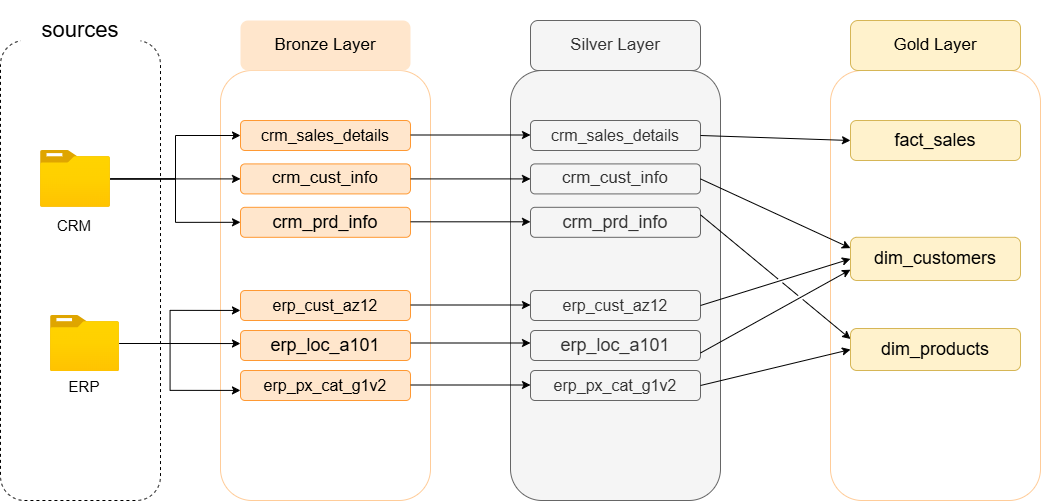

The diagram above was exported from draw.io. Its source (the exported page's mxGraphModel, read from the mxfile embedded in the PNG):
<mxGraphModel dx="1471" dy="1031" grid="1" gridSize="10" guides="1" tooltips="1" connect="1" arrows="1" fold="1" page="1" pageScale="1" pageWidth="1654" pageHeight="2336" math="0" shadow="0">
  <root>
    <mxCell id="0" />
    <mxCell id="1" parent="0" />
    <mxCell id="uvVr1MuzgLGTowdf12Oo-1" parent="1" style="rounded=1;whiteSpace=wrap;html=1;dashed=1;" value="" vertex="1">
      <mxGeometry height="460" width="160" x="130" y="200" as="geometry" />
    </mxCell>
    <mxCell id="uvVr1MuzgLGTowdf12Oo-2" parent="1" style="rounded=1;whiteSpace=wrap;html=1;strokeColor=none;" value="&lt;font style=&quot;font-size: 22px;&quot;&gt;sources&lt;/font&gt;" vertex="1">
      <mxGeometry height="60" width="120" x="150" y="160" as="geometry" />
    </mxCell>
    <mxCell id="uvVr1MuzgLGTowdf12Oo-4" parent="1" style="rounded=1;whiteSpace=wrap;html=1;strokeColor=#FFCC99;" value="" vertex="1">
      <mxGeometry height="430" width="210" x="350" y="230" as="geometry" />
    </mxCell>
    <mxCell id="uvVr1MuzgLGTowdf12Oo-5" parent="1" style="rounded=1;whiteSpace=wrap;html=1;fillColor=#ffe6cc;strokeColor=#FF9933;" value="&lt;font style=&quot;font-size: 16px;&quot;&gt;crm_sales_details&lt;/font&gt;" vertex="1">
      <mxGeometry height="30" width="170" x="370" y="280" as="geometry" />
    </mxCell>
    <mxCell id="uvVr1MuzgLGTowdf12Oo-12" parent="1" style="rounded=1;whiteSpace=wrap;html=1;fillColor=#ffe6cc;strokeColor=#FF9933;" value="&lt;font style=&quot;font-size: 17px;&quot;&gt;crm_cust_info&lt;/font&gt;" vertex="1">
      <mxGeometry height="30" width="170" x="370" y="323.41" as="geometry" />
    </mxCell>
    <mxCell id="uvVr1MuzgLGTowdf12Oo-13" parent="1" style="rounded=1;whiteSpace=wrap;html=1;fillColor=#ffe6cc;strokeColor=#FF9933;" value="&lt;font style=&quot;font-size: 18px;&quot;&gt;crm_prd_info&lt;/font&gt;" vertex="1">
      <mxGeometry height="30" width="170" x="370" y="366.81" as="geometry" />
    </mxCell>
    <mxCell id="uvVr1MuzgLGTowdf12Oo-14" parent="1" style="rounded=1;whiteSpace=wrap;html=1;fillColor=#ffe6cc;strokeColor=#FF9933;" value="&lt;font style=&quot;font-size: 16px;&quot;&gt;erp_cust_az12&lt;/font&gt;" vertex="1">
      <mxGeometry height="30" width="170" x="370" y="450" as="geometry" />
    </mxCell>
    <mxCell id="uvVr1MuzgLGTowdf12Oo-15" parent="1" style="rounded=1;whiteSpace=wrap;html=1;fillColor=#ffe6cc;strokeColor=#FF9933;" value="&lt;font style=&quot;font-size: 18px;&quot;&gt;erp_loc_a101&lt;/font&gt;" vertex="1">
      <mxGeometry height="30" width="170" x="370" y="490" as="geometry" />
    </mxCell>
    <mxCell id="uvVr1MuzgLGTowdf12Oo-16" parent="1" style="rounded=1;whiteSpace=wrap;html=1;fillColor=#ffe6cc;strokeColor=#FF9933;" value="&lt;font style=&quot;font-size: 16px;&quot;&gt;erp_px_cat_g1v2&lt;/font&gt;" vertex="1">
      <mxGeometry height="30" width="170" x="370" y="530" as="geometry" />
    </mxCell>
    <mxCell id="uvVr1MuzgLGTowdf12Oo-17" parent="1" style="rounded=1;whiteSpace=wrap;html=1;fillColor=#ffe6cc;strokeColor=none;" value="&lt;font style=&quot;font-size: 17px;&quot;&gt;Bronze Layer&lt;/font&gt;" vertex="1">
      <mxGeometry height="50" width="170" x="370" y="180" as="geometry" />
    </mxCell>
    <mxCell id="uvVr1MuzgLGTowdf12Oo-37" edge="1" parent="1" source="uvVr1MuzgLGTowdf12Oo-18" style="edgeStyle=orthogonalEdgeStyle;rounded=0;orthogonalLoop=1;jettySize=auto;html=1;" target="uvVr1MuzgLGTowdf12Oo-5">
      <mxGeometry relative="1" as="geometry" />
    </mxCell>
    <mxCell id="uvVr1MuzgLGTowdf12Oo-38" edge="1" parent="1" source="uvVr1MuzgLGTowdf12Oo-18" style="edgeStyle=orthogonalEdgeStyle;rounded=0;orthogonalLoop=1;jettySize=auto;html=1;entryX=0;entryY=0.5;entryDx=0;entryDy=0;" target="uvVr1MuzgLGTowdf12Oo-13">
      <mxGeometry relative="1" as="geometry" />
    </mxCell>
    <mxCell id="uvVr1MuzgLGTowdf12Oo-39" edge="1" parent="1" source="uvVr1MuzgLGTowdf12Oo-18" style="edgeStyle=orthogonalEdgeStyle;rounded=0;orthogonalLoop=1;jettySize=auto;html=1;entryX=0;entryY=0.5;entryDx=0;entryDy=0;" target="uvVr1MuzgLGTowdf12Oo-12">
      <mxGeometry relative="1" as="geometry" />
    </mxCell>
    <mxCell id="uvVr1MuzgLGTowdf12Oo-18" parent="1" style="image;aspect=fixed;html=1;points=[];align=center;fontSize=12;image=img/lib/azure2/general/Folder_Blank.svg;" value="" vertex="1">
      <mxGeometry height="56.81" width="70" x="170" y="310" as="geometry" />
    </mxCell>
    <mxCell id="uvVr1MuzgLGTowdf12Oo-19" parent="1" style="image;aspect=fixed;html=1;points=[];align=center;fontSize=12;image=img/lib/azure2/general/Folder_Blank.svg;" value="" vertex="1">
      <mxGeometry height="56.00000000000001" width="69" x="180" y="475" as="geometry" />
    </mxCell>
    <mxCell id="uvVr1MuzgLGTowdf12Oo-20" parent="1" style="text;html=1;whiteSpace=wrap;strokeColor=none;fillColor=none;align=center;verticalAlign=middle;rounded=0;" value="&lt;font style=&quot;font-size: 15px;&quot;&gt;CRM&lt;/font&gt;" vertex="1">
      <mxGeometry height="30" width="70" x="169" y="370" as="geometry" />
    </mxCell>
    <mxCell id="uvVr1MuzgLGTowdf12Oo-21" parent="1" style="text;html=1;whiteSpace=wrap;strokeColor=none;fillColor=none;align=center;verticalAlign=middle;rounded=1;" value="&lt;font style=&quot;font-size: 15px;&quot;&gt;ERP&lt;/font&gt;" vertex="1">
      <mxGeometry height="30" width="70" x="179" y="531" as="geometry" />
    </mxCell>
    <mxCell id="uvVr1MuzgLGTowdf12Oo-42" edge="1" parent="1" source="uvVr1MuzgLGTowdf12Oo-19" style="edgeStyle=orthogonalEdgeStyle;rounded=0;orthogonalLoop=1;jettySize=auto;html=1;entryX=0.095;entryY=0.635;entryDx=0;entryDy=0;entryPerimeter=0;" target="uvVr1MuzgLGTowdf12Oo-4">
      <mxGeometry relative="1" as="geometry" />
    </mxCell>
    <mxCell id="uvVr1MuzgLGTowdf12Oo-44" edge="1" parent="1" source="uvVr1MuzgLGTowdf12Oo-19" style="edgeStyle=orthogonalEdgeStyle;rounded=0;orthogonalLoop=1;jettySize=auto;html=1;entryX=0.095;entryY=0.558;entryDx=0;entryDy=0;entryPerimeter=0;" target="uvVr1MuzgLGTowdf12Oo-4">
      <mxGeometry relative="1" as="geometry" />
    </mxCell>
    <mxCell id="uvVr1MuzgLGTowdf12Oo-45" edge="1" parent="1" source="uvVr1MuzgLGTowdf12Oo-19" style="edgeStyle=orthogonalEdgeStyle;rounded=0;orthogonalLoop=1;jettySize=auto;html=1;entryX=0.095;entryY=0.744;entryDx=0;entryDy=0;entryPerimeter=0;" target="uvVr1MuzgLGTowdf12Oo-4">
      <mxGeometry relative="1" as="geometry" />
    </mxCell>
    <mxCell id="O6wyVKdIZkCJLxXQaLrX-2" parent="1" style="rounded=1;whiteSpace=wrap;html=1;fillColor=#f5f5f5;fontColor=#333333;strokeColor=#666666;" value="" vertex="1">
      <mxGeometry height="430" width="210" x="640" y="230" as="geometry" />
    </mxCell>
    <mxCell id="O6wyVKdIZkCJLxXQaLrX-3" parent="1" style="rounded=1;whiteSpace=wrap;html=1;fillColor=#f5f5f5;strokeColor=#666666;fontColor=#333333;" value="&lt;font style=&quot;font-size: 16px;&quot;&gt;crm_sales_details&lt;/font&gt;" vertex="1">
      <mxGeometry height="30" width="170" x="660" y="280" as="geometry" />
    </mxCell>
    <mxCell id="O6wyVKdIZkCJLxXQaLrX-4" parent="1" style="rounded=1;whiteSpace=wrap;html=1;fillColor=#f5f5f5;strokeColor=#666666;fontColor=#333333;" value="&lt;font style=&quot;font-size: 17px;&quot;&gt;crm_cust_info&lt;/font&gt;" vertex="1">
      <mxGeometry height="30" width="170" x="660" y="323.41" as="geometry" />
    </mxCell>
    <mxCell id="O6wyVKdIZkCJLxXQaLrX-5" parent="1" style="rounded=1;whiteSpace=wrap;html=1;fillColor=#f5f5f5;strokeColor=#666666;fontColor=#333333;" value="&lt;font style=&quot;font-size: 18px;&quot;&gt;crm_prd_info&lt;/font&gt;" vertex="1">
      <mxGeometry height="30" width="170" x="660" y="366.80999999999995" as="geometry" />
    </mxCell>
    <mxCell id="O6wyVKdIZkCJLxXQaLrX-6" parent="1" style="rounded=1;whiteSpace=wrap;html=1;fillColor=#f5f5f5;strokeColor=#666666;fontColor=#333333;" value="&lt;font style=&quot;font-size: 16px;&quot;&gt;erp_cust_az12&lt;/font&gt;" vertex="1">
      <mxGeometry height="30" width="170" x="660" y="450" as="geometry" />
    </mxCell>
    <mxCell id="O6wyVKdIZkCJLxXQaLrX-7" parent="1" style="rounded=1;whiteSpace=wrap;html=1;fillColor=#f5f5f5;strokeColor=#666666;fontColor=#333333;" value="&lt;font style=&quot;font-size: 18px;&quot;&gt;erp_loc_a101&lt;/font&gt;" vertex="1">
      <mxGeometry height="30" width="170" x="660" y="490" as="geometry" />
    </mxCell>
    <mxCell id="O6wyVKdIZkCJLxXQaLrX-8" parent="1" style="rounded=1;whiteSpace=wrap;html=1;fillColor=#f5f5f5;strokeColor=#666666;fontColor=#333333;" value="&lt;font style=&quot;font-size: 16px;&quot;&gt;erp_px_cat_g1v2&lt;/font&gt;" vertex="1">
      <mxGeometry height="30" width="170" x="660" y="530" as="geometry" />
    </mxCell>
    <mxCell id="O6wyVKdIZkCJLxXQaLrX-9" parent="1" style="rounded=1;whiteSpace=wrap;html=1;fillColor=#f5f5f5;strokeColor=#666666;fontColor=#333333;" value="&lt;font style=&quot;font-size: 17px;&quot;&gt;Silver Layer&lt;/font&gt;" vertex="1">
      <mxGeometry height="50" width="170" x="660" y="180" as="geometry" />
    </mxCell>
    <mxCell id="Qcn7pLH3GaVNsOXgx0c3-11" edge="1" parent="1" source="uvVr1MuzgLGTowdf12Oo-12" style="endArrow=classic;html=1;rounded=0;exitX=1;exitY=0.5;exitDx=0;exitDy=0;" target="O6wyVKdIZkCJLxXQaLrX-4" value="">
      <mxGeometry height="50" relative="1" width="50" as="geometry">
        <mxPoint x="500" y="400" as="sourcePoint" />
        <mxPoint x="610" y="340" as="targetPoint" />
      </mxGeometry>
    </mxCell>
    <mxCell id="Qcn7pLH3GaVNsOXgx0c3-12" edge="1" parent="1" style="endArrow=classic;html=1;rounded=0;exitX=1;exitY=0.5;exitDx=0;exitDy=0;" value="">
      <mxGeometry height="50" relative="1" width="50" as="geometry">
        <mxPoint x="540" y="294.5" as="sourcePoint" />
        <mxPoint x="660" y="294.5" as="targetPoint" />
      </mxGeometry>
    </mxCell>
    <mxCell id="Qcn7pLH3GaVNsOXgx0c3-13" edge="1" parent="1" style="endArrow=classic;html=1;rounded=0;exitX=1;exitY=0.5;exitDx=0;exitDy=0;" value="">
      <mxGeometry height="50" relative="1" width="50" as="geometry">
        <mxPoint x="540" y="381.31" as="sourcePoint" />
        <mxPoint x="660" y="381.31" as="targetPoint" />
      </mxGeometry>
    </mxCell>
    <mxCell id="Qcn7pLH3GaVNsOXgx0c3-15" edge="1" parent="1" style="endArrow=classic;html=1;rounded=0;exitX=1;exitY=0.5;exitDx=0;exitDy=0;" value="">
      <mxGeometry height="50" relative="1" width="50" as="geometry">
        <mxPoint x="540" y="464.5" as="sourcePoint" />
        <mxPoint x="660" y="464.5" as="targetPoint" />
      </mxGeometry>
    </mxCell>
    <mxCell id="Qcn7pLH3GaVNsOXgx0c3-16" edge="1" parent="1" style="endArrow=classic;html=1;rounded=0;exitX=1;exitY=0.5;exitDx=0;exitDy=0;" value="">
      <mxGeometry height="50" relative="1" width="50" as="geometry">
        <mxPoint x="540" y="502.5" as="sourcePoint" />
        <mxPoint x="660" y="502.5" as="targetPoint" />
      </mxGeometry>
    </mxCell>
    <mxCell id="Qcn7pLH3GaVNsOXgx0c3-17" edge="1" parent="1" style="endArrow=classic;html=1;rounded=0;exitX=1;exitY=0.5;exitDx=0;exitDy=0;" value="">
      <mxGeometry height="50" relative="1" width="50" as="geometry">
        <mxPoint x="540" y="544.5" as="sourcePoint" />
        <mxPoint x="660" y="544.5" as="targetPoint" />
      </mxGeometry>
    </mxCell>
    <mxCell id="CghhSfoZewCRj037uDrJ-1" parent="1" style="rounded=1;whiteSpace=wrap;html=1;strokeColor=#FFCC99;" value="" vertex="1">
      <mxGeometry height="430" width="210" x="960" y="230" as="geometry" />
    </mxCell>
    <mxCell id="CghhSfoZewCRj037uDrJ-2" parent="1" style="rounded=1;whiteSpace=wrap;html=1;fillColor=#fff2cc;strokeColor=#d6b656;" value="&lt;font style=&quot;font-size: 18px;&quot;&gt;fact_sales&lt;/font&gt;" vertex="1">
      <mxGeometry height="40" width="170" x="980" y="280" as="geometry" />
    </mxCell>
    <mxCell id="CghhSfoZewCRj037uDrJ-3" parent="1" style="rounded=1;whiteSpace=wrap;html=1;fillColor=#fff2cc;strokeColor=#d6b656;" value="&lt;font style=&quot;font-size: 18px;&quot;&gt;dim_customers&lt;/font&gt;" vertex="1">
      <mxGeometry height="43.19" width="170" x="980" y="396.81" as="geometry" />
    </mxCell>
    <mxCell id="CghhSfoZewCRj037uDrJ-4" parent="1" style="rounded=1;whiteSpace=wrap;html=1;fillColor=#fff2cc;strokeColor=#d6b656;" value="&lt;font style=&quot;font-size: 18px;&quot;&gt;dim_products&lt;/font&gt;" vertex="1">
      <mxGeometry height="42" width="170" x="980" y="488" as="geometry" />
    </mxCell>
    <mxCell id="CghhSfoZewCRj037uDrJ-8" parent="1" style="rounded=1;whiteSpace=wrap;html=1;fillColor=#fff2cc;strokeColor=#d6b656;" value="&lt;font style=&quot;font-size: 17px;&quot;&gt;Gold Layer&lt;/font&gt;" vertex="1">
      <mxGeometry height="50" width="170" x="980" y="180" as="geometry" />
    </mxCell>
    <mxCell id="CghhSfoZewCRj037uDrJ-12" edge="1" parent="1" source="O6wyVKdIZkCJLxXQaLrX-3" style="endArrow=classic;html=1;rounded=0;exitX=1;exitY=0.5;exitDx=0;exitDy=0;entryX=0;entryY=0.5;entryDx=0;entryDy=0;" target="CghhSfoZewCRj037uDrJ-2" value="">
      <mxGeometry height="50" relative="1" width="50" as="geometry">
        <mxPoint x="860" y="320" as="sourcePoint" />
        <mxPoint x="910" y="270" as="targetPoint" />
      </mxGeometry>
    </mxCell>
    <mxCell id="CghhSfoZewCRj037uDrJ-15" edge="1" parent="1" source="O6wyVKdIZkCJLxXQaLrX-4" style="endArrow=classic;html=1;rounded=0;exitX=1;exitY=0.5;exitDx=0;exitDy=0;entryX=0;entryY=0.25;entryDx=0;entryDy=0;jumpStyle=gap;" target="CghhSfoZewCRj037uDrJ-3" value="">
      <mxGeometry height="50" relative="1" width="50" as="geometry">
        <mxPoint x="870" y="370" as="sourcePoint" />
        <mxPoint x="1020" y="370" as="targetPoint" />
      </mxGeometry>
    </mxCell>
    <mxCell id="CghhSfoZewCRj037uDrJ-16" edge="1" parent="1" source="O6wyVKdIZkCJLxXQaLrX-7" style="endArrow=classic;html=1;rounded=0;exitX=1;exitY=0.75;exitDx=0;exitDy=0;entryX=0;entryY=0.75;entryDx=0;entryDy=0;jumpStyle=gap;" target="CghhSfoZewCRj037uDrJ-3" value="">
      <mxGeometry height="50" relative="1" width="50" as="geometry">
        <mxPoint x="860" y="518" as="sourcePoint" />
        <mxPoint x="1010" y="584" as="targetPoint" />
      </mxGeometry>
    </mxCell>
    <mxCell id="CghhSfoZewCRj037uDrJ-17" edge="1" parent="1" source="O6wyVKdIZkCJLxXQaLrX-6" style="endArrow=classic;html=1;rounded=0;exitX=1;exitY=0.5;exitDx=0;exitDy=0;entryX=0;entryY=0.5;entryDx=0;entryDy=0;jumpStyle=gap;" target="CghhSfoZewCRj037uDrJ-3" value="">
      <mxGeometry height="50" relative="1" width="50" as="geometry">
        <mxPoint x="890" y="420" as="sourcePoint" />
        <mxPoint x="1040" y="486" as="targetPoint" />
      </mxGeometry>
    </mxCell>
    <mxCell id="CghhSfoZewCRj037uDrJ-18" edge="1" parent="1" source="O6wyVKdIZkCJLxXQaLrX-5" style="endArrow=classic;html=1;rounded=0;exitX=1;exitY=0.25;exitDx=0;exitDy=0;entryX=0;entryY=0.25;entryDx=0;entryDy=0;jumpStyle=gap;" target="CghhSfoZewCRj037uDrJ-4" value="">
      <mxGeometry height="50" relative="1" width="50" as="geometry">
        <mxPoint x="900" y="390" as="sourcePoint" />
        <mxPoint x="1050" y="456" as="targetPoint" />
      </mxGeometry>
    </mxCell>
    <mxCell id="CghhSfoZewCRj037uDrJ-19" edge="1" parent="1" source="O6wyVKdIZkCJLxXQaLrX-8" style="endArrow=classic;html=1;rounded=0;exitX=1;exitY=0.5;exitDx=0;exitDy=0;entryX=0;entryY=0.5;entryDx=0;entryDy=0;jumpStyle=gap;" target="CghhSfoZewCRj037uDrJ-4" value="">
      <mxGeometry height="50" relative="1" width="50" as="geometry">
        <mxPoint x="900" y="570" as="sourcePoint" />
        <mxPoint x="1050" y="636" as="targetPoint" />
      </mxGeometry>
    </mxCell>
  </root>
</mxGraphModel>